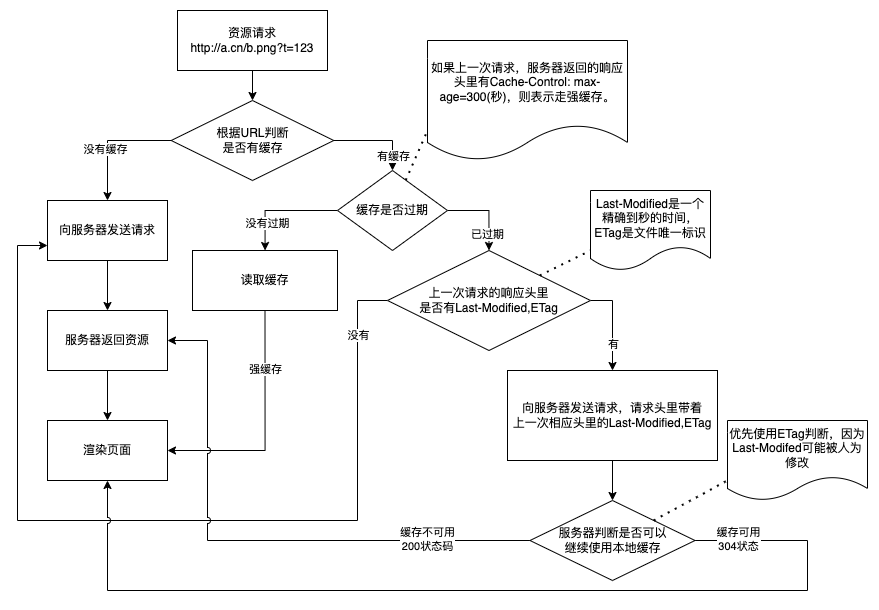

The diagram above was exported from draw.io. Its source (the exported page's mxGraphModel, read from the mxfile embedded in the PNG):
<mxGraphModel dx="1363" dy="963" grid="1" gridSize="10" guides="1" tooltips="1" connect="1" arrows="1" fold="1" page="1" pageScale="1" pageWidth="827" pageHeight="1169" math="0" shadow="0">
  <root>
    <mxCell id="0" />
    <mxCell id="1" parent="0" />
    <mxCell id="SJau_vkAeEHgY6uhTd_Q-4" style="edgeStyle=orthogonalEdgeStyle;rounded=0;orthogonalLoop=1;jettySize=auto;html=1;exitX=0.5;exitY=1;exitDx=0;exitDy=0;entryX=0.5;entryY=0;entryDx=0;entryDy=0;" edge="1" parent="1" source="SJau_vkAeEHgY6uhTd_Q-1" target="SJau_vkAeEHgY6uhTd_Q-3">
      <mxGeometry relative="1" as="geometry" />
    </mxCell>
    <mxCell id="SJau_vkAeEHgY6uhTd_Q-1" value="资源请求&lt;br&gt;http://a.cn/b.png?t=123" style="rounded=0;whiteSpace=wrap;html=1;labelBackgroundColor=none;" vertex="1" parent="1">
      <mxGeometry x="340" y="190" width="150" height="60" as="geometry" />
    </mxCell>
    <mxCell id="SJau_vkAeEHgY6uhTd_Q-8" style="edgeStyle=orthogonalEdgeStyle;rounded=0;orthogonalLoop=1;jettySize=auto;html=1;exitX=0;exitY=0.5;exitDx=0;exitDy=0;" edge="1" parent="1" source="SJau_vkAeEHgY6uhTd_Q-3" target="SJau_vkAeEHgY6uhTd_Q-5">
      <mxGeometry relative="1" as="geometry" />
    </mxCell>
    <mxCell id="SJau_vkAeEHgY6uhTd_Q-11" value="没有缓存" style="edgeLabel;html=1;align=center;verticalAlign=middle;resizable=0;points=[];" vertex="1" connectable="0" parent="SJau_vkAeEHgY6uhTd_Q-8">
      <mxGeometry x="0.1529" y="-3" relative="1" as="geometry">
        <mxPoint y="1" as="offset" />
      </mxGeometry>
    </mxCell>
    <mxCell id="SJau_vkAeEHgY6uhTd_Q-13" style="edgeStyle=orthogonalEdgeStyle;rounded=0;orthogonalLoop=1;jettySize=auto;html=1;exitX=1;exitY=0.5;exitDx=0;exitDy=0;entryX=0.5;entryY=0;entryDx=0;entryDy=0;" edge="1" parent="1" source="SJau_vkAeEHgY6uhTd_Q-3" target="SJau_vkAeEHgY6uhTd_Q-12">
      <mxGeometry relative="1" as="geometry" />
    </mxCell>
    <mxCell id="SJau_vkAeEHgY6uhTd_Q-14" value="有缓存" style="edgeLabel;html=1;align=center;verticalAlign=middle;resizable=0;points=[];" vertex="1" connectable="0" parent="SJau_vkAeEHgY6uhTd_Q-13">
      <mxGeometry x="0.653" relative="1" as="geometry">
        <mxPoint y="1" as="offset" />
      </mxGeometry>
    </mxCell>
    <mxCell id="SJau_vkAeEHgY6uhTd_Q-3" value="根据URL判断&lt;br&gt;是否有缓存" style="rhombus;whiteSpace=wrap;html=1;" vertex="1" parent="1">
      <mxGeometry x="333.75" y="280" width="162.5" height="80" as="geometry" />
    </mxCell>
    <mxCell id="SJau_vkAeEHgY6uhTd_Q-9" style="edgeStyle=orthogonalEdgeStyle;rounded=0;orthogonalLoop=1;jettySize=auto;html=1;exitX=0.5;exitY=1;exitDx=0;exitDy=0;" edge="1" parent="1" source="SJau_vkAeEHgY6uhTd_Q-5" target="SJau_vkAeEHgY6uhTd_Q-6">
      <mxGeometry relative="1" as="geometry" />
    </mxCell>
    <mxCell id="SJau_vkAeEHgY6uhTd_Q-5" value="向服务器发送请求" style="rounded=0;whiteSpace=wrap;html=1;" vertex="1" parent="1">
      <mxGeometry x="210" y="380" width="120" height="60" as="geometry" />
    </mxCell>
    <mxCell id="SJau_vkAeEHgY6uhTd_Q-10" style="edgeStyle=orthogonalEdgeStyle;rounded=0;orthogonalLoop=1;jettySize=auto;html=1;exitX=0.5;exitY=1;exitDx=0;exitDy=0;entryX=0.5;entryY=0;entryDx=0;entryDy=0;" edge="1" parent="1" source="SJau_vkAeEHgY6uhTd_Q-6" target="SJau_vkAeEHgY6uhTd_Q-7">
      <mxGeometry relative="1" as="geometry" />
    </mxCell>
    <mxCell id="SJau_vkAeEHgY6uhTd_Q-6" value="服务器返回资源" style="rounded=0;whiteSpace=wrap;html=1;" vertex="1" parent="1">
      <mxGeometry x="210" y="490" width="120" height="60" as="geometry" />
    </mxCell>
    <mxCell id="SJau_vkAeEHgY6uhTd_Q-7" value="渲染页面" style="rounded=0;whiteSpace=wrap;html=1;" vertex="1" parent="1">
      <mxGeometry x="210" y="600" width="120" height="60" as="geometry" />
    </mxCell>
    <mxCell id="SJau_vkAeEHgY6uhTd_Q-18" style="edgeStyle=orthogonalEdgeStyle;rounded=0;orthogonalLoop=1;jettySize=auto;html=1;exitX=0;exitY=0.5;exitDx=0;exitDy=0;" edge="1" parent="1" source="SJau_vkAeEHgY6uhTd_Q-12" target="SJau_vkAeEHgY6uhTd_Q-17">
      <mxGeometry relative="1" as="geometry" />
    </mxCell>
    <mxCell id="SJau_vkAeEHgY6uhTd_Q-21" value="没有过期" style="edgeLabel;html=1;align=center;verticalAlign=middle;resizable=0;points=[];" vertex="1" connectable="0" parent="SJau_vkAeEHgY6uhTd_Q-18">
      <mxGeometry x="0.5067" y="2" relative="1" as="geometry">
        <mxPoint as="offset" />
      </mxGeometry>
    </mxCell>
    <mxCell id="SJau_vkAeEHgY6uhTd_Q-23" style="edgeStyle=orthogonalEdgeStyle;rounded=0;orthogonalLoop=1;jettySize=auto;html=1;exitX=1;exitY=0.5;exitDx=0;exitDy=0;entryX=0.5;entryY=0;entryDx=0;entryDy=0;" edge="1" parent="1" source="SJau_vkAeEHgY6uhTd_Q-12" target="SJau_vkAeEHgY6uhTd_Q-22">
      <mxGeometry relative="1" as="geometry" />
    </mxCell>
    <mxCell id="SJau_vkAeEHgY6uhTd_Q-24" value="已过期" style="edgeLabel;html=1;align=center;verticalAlign=middle;resizable=0;points=[];" vertex="1" connectable="0" parent="SJau_vkAeEHgY6uhTd_Q-23">
      <mxGeometry x="0.5668" y="-2" relative="1" as="geometry">
        <mxPoint as="offset" />
      </mxGeometry>
    </mxCell>
    <mxCell id="SJau_vkAeEHgY6uhTd_Q-12" value="缓存是否过期" style="rhombus;whiteSpace=wrap;html=1;" vertex="1" parent="1">
      <mxGeometry x="500" y="350" width="110" height="80" as="geometry" />
    </mxCell>
    <mxCell id="SJau_vkAeEHgY6uhTd_Q-15" value="如果上一次请求，服务器返回的响应头里有Cache-Control: max-age=300(秒)，则表示走强缓存。" style="shape=document;whiteSpace=wrap;html=1;boundedLbl=1;" vertex="1" parent="1">
      <mxGeometry x="590" y="220" width="200" height="120" as="geometry" />
    </mxCell>
    <mxCell id="SJau_vkAeEHgY6uhTd_Q-16" value="" style="endArrow=none;dashed=1;html=1;dashPattern=1 3;strokeWidth=2;rounded=0;entryX=0;entryY=0.75;entryDx=0;entryDy=0;" edge="1" parent="1" source="SJau_vkAeEHgY6uhTd_Q-12" target="SJau_vkAeEHgY6uhTd_Q-15">
      <mxGeometry width="50" height="50" relative="1" as="geometry">
        <mxPoint x="650" y="380" as="sourcePoint" />
        <mxPoint x="700" y="330" as="targetPoint" />
      </mxGeometry>
    </mxCell>
    <mxCell id="SJau_vkAeEHgY6uhTd_Q-19" style="edgeStyle=orthogonalEdgeStyle;rounded=0;orthogonalLoop=1;jettySize=auto;html=1;exitX=0.5;exitY=1;exitDx=0;exitDy=0;entryX=1;entryY=0.5;entryDx=0;entryDy=0;" edge="1" parent="1" source="SJau_vkAeEHgY6uhTd_Q-17" target="SJau_vkAeEHgY6uhTd_Q-7">
      <mxGeometry relative="1" as="geometry" />
    </mxCell>
    <mxCell id="SJau_vkAeEHgY6uhTd_Q-20" value="强缓存" style="edgeLabel;html=1;align=center;verticalAlign=middle;resizable=0;points=[];" vertex="1" connectable="0" parent="SJau_vkAeEHgY6uhTd_Q-19">
      <mxGeometry x="-0.512" relative="1" as="geometry">
        <mxPoint as="offset" />
      </mxGeometry>
    </mxCell>
    <mxCell id="SJau_vkAeEHgY6uhTd_Q-17" value="读取缓存" style="rounded=0;whiteSpace=wrap;html=1;" vertex="1" parent="1">
      <mxGeometry x="355" y="430" width="145" height="60" as="geometry" />
    </mxCell>
    <mxCell id="SJau_vkAeEHgY6uhTd_Q-25" style="edgeStyle=orthogonalEdgeStyle;rounded=0;orthogonalLoop=1;jettySize=auto;html=1;exitX=0;exitY=0.5;exitDx=0;exitDy=0;entryX=0;entryY=0.75;entryDx=0;entryDy=0;" edge="1" parent="1" source="SJau_vkAeEHgY6uhTd_Q-22" target="SJau_vkAeEHgY6uhTd_Q-5">
      <mxGeometry relative="1" as="geometry">
        <Array as="points">
          <mxPoint x="520" y="480" />
          <mxPoint x="520" y="700" />
          <mxPoint x="180" y="700" />
          <mxPoint x="180" y="425" />
        </Array>
      </mxGeometry>
    </mxCell>
    <mxCell id="SJau_vkAeEHgY6uhTd_Q-27" value="没有" style="edgeLabel;html=1;align=center;verticalAlign=middle;resizable=0;points=[];" vertex="1" connectable="0" parent="SJau_vkAeEHgY6uhTd_Q-25">
      <mxGeometry x="-0.7556" relative="1" as="geometry">
        <mxPoint y="-46" as="offset" />
      </mxGeometry>
    </mxCell>
    <mxCell id="SJau_vkAeEHgY6uhTd_Q-31" style="edgeStyle=orthogonalEdgeStyle;rounded=0;orthogonalLoop=1;jettySize=auto;html=1;exitX=1;exitY=0.5;exitDx=0;exitDy=0;" edge="1" parent="1" source="SJau_vkAeEHgY6uhTd_Q-22" target="SJau_vkAeEHgY6uhTd_Q-30">
      <mxGeometry relative="1" as="geometry" />
    </mxCell>
    <mxCell id="SJau_vkAeEHgY6uhTd_Q-32" value="有" style="edgeLabel;html=1;align=center;verticalAlign=middle;resizable=0;points=[];" vertex="1" connectable="0" parent="SJau_vkAeEHgY6uhTd_Q-31">
      <mxGeometry x="0.6258" y="-1" relative="1" as="geometry">
        <mxPoint x="1" y="-9" as="offset" />
      </mxGeometry>
    </mxCell>
    <mxCell id="SJau_vkAeEHgY6uhTd_Q-22" value="上一次请求的响应头里&lt;br&gt;是否有Last-Modified,ETag" style="rhombus;whiteSpace=wrap;html=1;" vertex="1" parent="1">
      <mxGeometry x="550" y="430" width="203" height="100" as="geometry" />
    </mxCell>
    <mxCell id="SJau_vkAeEHgY6uhTd_Q-36" style="edgeStyle=orthogonalEdgeStyle;rounded=0;orthogonalLoop=1;jettySize=auto;html=1;exitX=0.5;exitY=1;exitDx=0;exitDy=0;entryX=0.5;entryY=0;entryDx=0;entryDy=0;" edge="1" parent="1" source="SJau_vkAeEHgY6uhTd_Q-30" target="SJau_vkAeEHgY6uhTd_Q-33">
      <mxGeometry relative="1" as="geometry" />
    </mxCell>
    <mxCell id="SJau_vkAeEHgY6uhTd_Q-30" value="向服务器发送请求，请求头里带着&lt;br&gt;上一次相应头里的Last-Modified,ETag" style="rounded=0;whiteSpace=wrap;html=1;" vertex="1" parent="1">
      <mxGeometry x="670" y="550" width="210" height="90" as="geometry" />
    </mxCell>
    <mxCell id="SJau_vkAeEHgY6uhTd_Q-37" style="edgeStyle=orthogonalEdgeStyle;rounded=0;orthogonalLoop=1;jettySize=auto;html=1;exitX=0;exitY=0.5;exitDx=0;exitDy=0;entryX=1;entryY=0.5;entryDx=0;entryDy=0;jumpStyle=arc;" edge="1" parent="1" source="SJau_vkAeEHgY6uhTd_Q-33" target="SJau_vkAeEHgY6uhTd_Q-6">
      <mxGeometry relative="1" as="geometry">
        <Array as="points">
          <mxPoint x="370" y="720" />
          <mxPoint x="370" y="520" />
        </Array>
      </mxGeometry>
    </mxCell>
    <mxCell id="SJau_vkAeEHgY6uhTd_Q-38" value="缓存不可用&lt;br&gt;200状态码" style="edgeLabel;html=1;align=center;verticalAlign=middle;resizable=0;points=[];" vertex="1" connectable="0" parent="SJau_vkAeEHgY6uhTd_Q-37">
      <mxGeometry x="-0.63" y="-2" relative="1" as="geometry">
        <mxPoint x="1" as="offset" />
      </mxGeometry>
    </mxCell>
    <mxCell id="SJau_vkAeEHgY6uhTd_Q-39" style="edgeStyle=orthogonalEdgeStyle;rounded=0;orthogonalLoop=1;jettySize=auto;html=1;exitX=1;exitY=0.5;exitDx=0;exitDy=0;jumpStyle=arc;" edge="1" parent="1" source="SJau_vkAeEHgY6uhTd_Q-33" target="SJau_vkAeEHgY6uhTd_Q-7">
      <mxGeometry relative="1" as="geometry">
        <Array as="points">
          <mxPoint x="970" y="720" />
          <mxPoint x="970" y="770" />
          <mxPoint x="270" y="770" />
        </Array>
      </mxGeometry>
    </mxCell>
    <mxCell id="SJau_vkAeEHgY6uhTd_Q-40" value="缓存可用&lt;br&gt;304状态" style="edgeLabel;html=1;align=center;verticalAlign=middle;resizable=0;points=[];" vertex="1" connectable="0" parent="SJau_vkAeEHgY6uhTd_Q-39">
      <mxGeometry x="-0.9151" y="2" relative="1" as="geometry">
        <mxPoint x="1" as="offset" />
      </mxGeometry>
    </mxCell>
    <mxCell id="SJau_vkAeEHgY6uhTd_Q-33" value="服务器判断是否可以&lt;br&gt;继续使用本地缓存" style="rhombus;whiteSpace=wrap;html=1;" vertex="1" parent="1">
      <mxGeometry x="692.5" y="680" width="165" height="80" as="geometry" />
    </mxCell>
    <mxCell id="SJau_vkAeEHgY6uhTd_Q-34" value="Last-Modified是一个精确到秒的时间，ETag是文件唯一标识" style="shape=document;whiteSpace=wrap;html=1;boundedLbl=1;" vertex="1" parent="1">
      <mxGeometry x="753" y="370" width="120" height="80" as="geometry" />
    </mxCell>
    <mxCell id="SJau_vkAeEHgY6uhTd_Q-35" value="" style="endArrow=none;dashed=1;html=1;dashPattern=1 3;strokeWidth=2;rounded=0;entryX=0;entryY=0.75;entryDx=0;entryDy=0;exitX=1;exitY=0;exitDx=0;exitDy=0;" edge="1" parent="1" source="SJau_vkAeEHgY6uhTd_Q-22" target="SJau_vkAeEHgY6uhTd_Q-34">
      <mxGeometry width="50" height="50" relative="1" as="geometry">
        <mxPoint x="820" y="410" as="sourcePoint" />
        <mxPoint x="840" y="410" as="targetPoint" />
      </mxGeometry>
    </mxCell>
    <mxCell id="SJau_vkAeEHgY6uhTd_Q-41" value="优先使用ETag判断，因为&lt;br&gt;Last-Modifed可能被人为修改" style="shape=document;whiteSpace=wrap;html=1;boundedLbl=1;" vertex="1" parent="1">
      <mxGeometry x="890" y="600" width="140" height="80" as="geometry" />
    </mxCell>
    <mxCell id="SJau_vkAeEHgY6uhTd_Q-42" value="" style="endArrow=none;dashed=1;html=1;dashPattern=1 3;strokeWidth=2;rounded=0;entryX=0;entryY=0.75;entryDx=0;entryDy=0;exitX=1;exitY=0;exitDx=0;exitDy=0;" edge="1" parent="1" source="SJau_vkAeEHgY6uhTd_Q-33" target="SJau_vkAeEHgY6uhTd_Q-41">
      <mxGeometry width="50" height="50" relative="1" as="geometry">
        <mxPoint x="1040" y="710" as="sourcePoint" />
        <mxPoint x="1090" y="660" as="targetPoint" />
      </mxGeometry>
    </mxCell>
  </root>
</mxGraphModel>